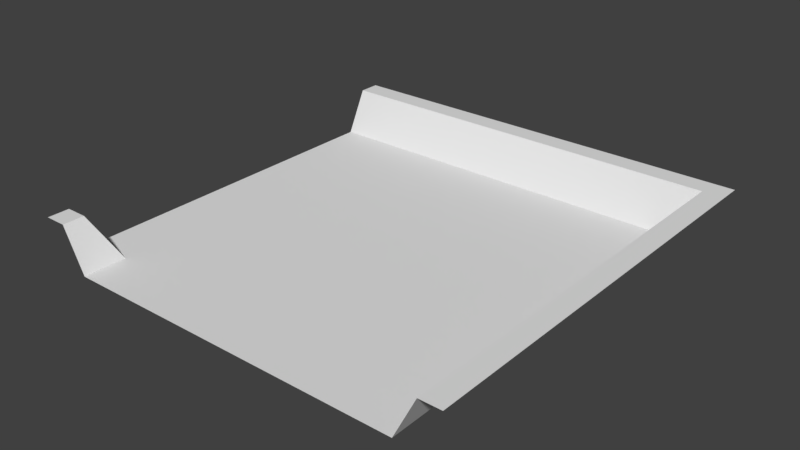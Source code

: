 # Source: corner_path.blend  (saved by Blender 2.79.0; exported with 4.5.12 LTS)
import bpy
from mathutils import Matrix  # noqa: F401  (used for matrix-valued properties, if any)

bpy.ops.wm.read_factory_settings(use_empty=True)
scene = bpy.context.scene
scene.name = 'Scene'

# ---- collections
col_collection_1 = bpy.data.collections.new('Collection 1'); scene.collection.children.link(col_collection_1)

# ---- world
world_world = bpy.data.worlds.new('World'); scene.world = world_world
world_world.color = (0.05088, 0.05088, 0.05088)
world_world.use_sun_shadow = False
world_world.sun_shadow_jitter_overblur = 0.0
world_world.cycles.sampling_method = 'MANUAL'

# ---- meshes
me_plane_002 = bpy.data.meshes.new('Plane.002')
me_plane_002.from_pydata([(-1.0, -1.0, 0.2), (1.0, -1.0, 0.2), (-1.0, 1.0, 0.2), (1.0, 1.0, 0.2), (-1.0, 0.8, 0.0), (-1.0, 0.6, 0.0), (-1.0, 0.4, 0.0), (-1.0, 0.2, 0.0), (-1.0, 0.0, 0.0), (-1.0, -0.2, 0.0), (-1.0, -0.4, 0.0), (-1.0, -0.6, 0.0), (-1.0, -0.8, 0.0), (-0.8, -1.0, 0.0), (-0.6, -1.0, 0.0), (-0.4, -1.0, 0.0), (-0.2, -1.0, 0.0), (0.0, -1.0, 0.0), (0.2, -1.0, 0.0), (0.4, -1.0, 0.0), (0.6, -1.0, 0.0), (0.8, -1.0, 0.0), (1.0, -0.8, 0.2), (1.0, -0.6, 0.2), (1.0, -0.4, 0.2), (1.0, -0.2, 0.2), (1.0, 0.0, 0.2), (1.0, 0.2, 0.2), (1.0, 0.4, 0.2), (1.0, 0.6, 0.2), (1.0, 0.8, 0.2), (0.8, 1.0, 0.2), (0.6, 1.0, 0.2), (0.4, 1.0, 0.2), (0.2, 1.0, 0.2), (0.0, 1.0, 0.2), (-0.2, 1.0, 0.2), (-0.4, 1.0, 0.2), (-0.6, 1.0, 0.2), (-0.8, 1.0, 0.2), (-0.8, -0.8, 0.0), (-0.8, -0.6, 0.0), (-0.8, -0.4, 0.0), (-0.8, -0.2, 0.0), (-0.8, 0.0, 0.0), (-0.8, 0.2, 0.0), (-0.8, 0.4, 0.0), (-0.8, 0.6, 0.0), (-0.8, 0.8, 0.0), (-0.6, -0.8, 0.0), (-0.6, -0.6, 0.0), (-0.6, -0.4, 0.0), (-0.6, -0.2, 0.0), (-0.6, 0.0, 0.0), (-0.6, 0.2, 0.0), (-0.6, 0.4, 0.0), (-0.6, 0.6, 0.0), (-0.6, 0.8, 0.0), (-0.4, -0.8, 0.0), (-0.4, -0.6, 0.0), (-0.4, -0.4, 0.0), (-0.4, -0.2, 0.0), (-0.4, 0.0, 0.0), (-0.4, 0.2, 0.0), (-0.4, 0.4, 0.0), (-0.4, 0.6, 0.0), (-0.4, 0.8, 0.0), (-0.2, -0.8, 0.0), (-0.2, -0.6, 0.0), (-0.2, -0.4, 0.0), (-0.2, -0.2, 0.0), (-0.2, 0.0, 0.0), (-0.2, 0.2, 0.0), (-0.2, 0.4, 0.0), (-0.2, 0.6, 0.0), (-0.2, 0.8, 0.0), (0.0, -0.8, 0.0), (0.0, -0.6, 0.0), (0.0, -0.4, 0.0), (0.0, -0.2, 0.0), (0.0, 0.0, 0.0), (0.0, 0.2, 0.0), (0.0, 0.4, 0.0), (0.0, 0.6, 0.0), (0.0, 0.8, 0.0), (0.2, -0.8, 0.0), (0.2, -0.6, 0.0), (0.2, -0.4, 0.0), (0.2, -0.2, 0.0), (0.2, 0.0, 0.0), (0.2, 0.2, 0.0), (0.2, 0.4, 0.0), (0.2, 0.6, 0.0), (0.2, 0.8, 0.0), (0.4, -0.8, 0.0), (0.4, -0.6, 0.0), (0.4, -0.4, 0.0), (0.4, -0.2, 0.0), (0.4, 0.0, 0.0), (0.4, 0.2, 0.0), (0.4, 0.4, 0.0), (0.4, 0.6, 0.0), (0.4, 0.8, 0.0), (0.6, -0.8, 0.0), (0.6, -0.6, 0.0), (0.6, -0.4, 0.0), (0.6, -0.2, 0.0), (0.6, 0.0, 0.0), (0.6, 0.2, 0.0), (0.6, 0.4, 0.0), (0.6, 0.6, 0.0), (0.6, 0.8, 0.0), (0.8, -0.8, 0.0), (0.8, -0.6, 0.0), (0.8, -0.4, 0.0), (0.8, -0.2, 0.0), (0.8, 0.0, 0.0), (0.8, 0.2, 0.0), (0.8, 0.4, 0.0), (0.8, 0.6, 0.0), (0.8, 0.8, 0.0), (-1.0, -0.9, 0.2), (-0.9, -1.0, 0.2), (-0.8, -0.9, 0.0), (-0.9, -0.8, 0.0), (-0.9, -0.9, 0.2), (1.0, 0.9, 0.2), (-1.0, 0.9, 0.2), (-0.8, 0.9, 0.2), (-0.6, 0.9, 0.2), (-0.4, 0.9, 0.2), (-0.2, 0.9, 0.2), (0.0, 0.9, 0.2), (0.2, 0.9, 0.2), (0.4, 0.9, 0.2), (0.6, 0.9, 0.2), (0.8, 0.9, 0.2), (0.9, -1.0, 0.2), (0.9, 1.0, 0.2), (0.9, -0.8, 0.2), (0.9, -0.6, 0.2), (0.9, -0.4, 0.2), (0.9, -0.2, 0.2), (0.9, 0.0, 0.2), (0.9, 0.2, 0.2), (0.9, 0.4, 0.2), (0.9, 0.6, 0.2), (0.9, 0.8, 0.2), (0.9, 0.9, 0.2)], [], [(148, 126, 3, 138), (127, 128, 39, 2), (128, 129, 38, 39), (129, 130, 37, 38), (130, 131, 36, 37), (131, 132, 35, 36), (132, 133, 34, 35), (133, 134, 33, 34), (134, 135, 32, 33), (135, 136, 31, 32), (40, 125, 123), (12, 124, 40, 41, 11), (11, 41, 42, 10), (10, 42, 43, 9), (9, 43, 44, 8), (8, 44, 45, 7), (7, 45, 46, 6), (6, 46, 47, 5), (5, 47, 48, 4), (13, 14, 49, 40, 123), (40, 49, 50, 41), (41, 50, 51, 42), (42, 51, 52, 43), (43, 52, 53, 44), (44, 53, 54, 45), (45, 54, 55, 46), (46, 55, 56, 47), (47, 56, 57, 48), (14, 15, 58, 49), (49, 58, 59, 50), (50, 59, 60, 51), (51, 60, 61, 52), (52, 61, 62, 53), (53, 62, 63, 54), (54, 63, 64, 55), (55, 64, 65, 56), (56, 65, 66, 57), (15, 16, 67, 58), (58, 67, 68, 59), (59, 68, 69, 60), (60, 69, 70, 61), (61, 70, 71, 62), (62, 71, 72, 63), (63, 72, 73, 64), (64, 73, 74, 65), (65, 74, 75, 66), (16, 17, 76, 67), (67, 76, 77, 68), (68, 77, 78, 69), (69, 78, 79, 70), (70, 79, 80, 71), (71, 80, 81, 72), (72, 81, 82, 73), (73, 82, 83, 74), (74, 83, 84, 75), (17, 18, 85, 76), (76, 85, 86, 77), (77, 86, 87, 78), (78, 87, 88, 79), (79, 88, 89, 80), (80, 89, 90, 81), (81, 90, 91, 82), (82, 91, 92, 83), (83, 92, 93, 84), (18, 19, 94, 85), (85, 94, 95, 86), (86, 95, 96, 87), (87, 96, 97, 88), (88, 97, 98, 89), (89, 98, 99, 90), (90, 99, 100, 91), (91, 100, 101, 92), (92, 101, 102, 93), (19, 20, 103, 94), (94, 103, 104, 95), (95, 104, 105, 96), (96, 105, 106, 97), (97, 106, 107, 98), (98, 107, 108, 99), (99, 108, 109, 100), (100, 109, 110, 101), (101, 110, 111, 102), (20, 21, 112, 103), (103, 112, 113, 104), (104, 113, 114, 105), (105, 114, 115, 106), (106, 115, 116, 107), (107, 116, 117, 108), (108, 117, 118, 109), (109, 118, 119, 110), (110, 119, 120, 111), (137, 1, 22, 139), (139, 22, 23, 140), (140, 23, 24, 141), (141, 24, 25, 142), (142, 25, 26, 143), (143, 26, 27, 144), (144, 27, 28, 145), (145, 28, 29, 146), (146, 29, 30, 147), (121, 125, 124, 12), (0, 122, 125, 121), (122, 13, 123, 125), (124, 125, 40), (111, 120, 136, 135), (102, 111, 135, 134), (93, 102, 134, 133), (84, 93, 133, 132), (75, 84, 132, 131), (66, 75, 131, 130), (57, 66, 130, 129), (48, 57, 129, 128), (4, 48, 128, 127), (147, 30, 126, 148), (120, 147, 148), (119, 146, 147, 120), (118, 145, 146, 119), (117, 144, 145, 118), (116, 143, 144, 117), (115, 142, 143, 116), (114, 141, 142, 115), (113, 140, 141, 114), (112, 139, 140, 113), (21, 137, 139, 112), (136, 148, 138, 31), (136, 120, 148)])
me_plane_002.use_remesh_preserve_volume = False
me_plane_002.use_remesh_preserve_attributes = False
me_plane_002.use_mirror_vertex_groups = False
me_plane_002.update()

# ---- objects
ob_plane = bpy.data.objects.new('Plane', me_plane_002)

# ---- transforms, parenting, visibility, modifiers, constraints
ob_plane.location = (0.0, 0.0, 0.0)
ob_plane.scale = (5.0, 5.0, 5.0)
ob_plane.lineart.crease_threshold = 0.0

# ---- collection membership
col_collection_1.objects.link(ob_plane)

# ---- scene / render settings (as saved in the file)
scene.frame_start = 1; scene.frame_end = 250; scene.frame_set(1)
scene.render.engine = 'BLENDER_EEVEE_NEXT'
scene.render.resolution_percentage = 50
scene.render.dither_intensity = 0.0
scene.cycles.use_denoising = False
scene.cycles.samples = 128
scene.cycles.sampling_pattern = 'TABULATED_SOBOL'
scene.cycles.use_adaptive_sampling = False
scene.cycles.use_light_tree = False
scene.cycles.blur_glossy = 0.0
scene.cycles.sample_clamp_indirect = 0.0
scene.view_settings.view_transform = 'Standard'
bpy.context.view_layer.update()

# ---- added for rendering (the .blend has no active camera and no usable light): camera, sun
cam_auto = bpy.data.cameras.new('AutoCamera')
cam_auto.lens = 50.0
cam_auto.sensor_width = 36.0
cam_auto.clip_end = 1000.0
ob_auto_camera = bpy.data.objects.new('AutoCamera', cam_auto)
scene.collection.objects.link(ob_auto_camera)
ob_auto_camera.location = (13.1173, -15.7408, 10.9939)
ob_auto_camera.rotation_euler = (1.09748, -7.21219e-08, 0.694738)
scene.camera = ob_auto_camera
light_auto_sun = bpy.data.lights.new('AutoSun', 'SUN')
light_auto_sun.energy = 3.0
light_auto_sun.angle = 0.0523599
ob_auto_sun = bpy.data.objects.new('AutoSun', light_auto_sun)
scene.collection.objects.link(ob_auto_sun)
ob_auto_sun.rotation_euler = (0.872665, 0.174533, 0.523599)
bpy.context.view_layer.update()

